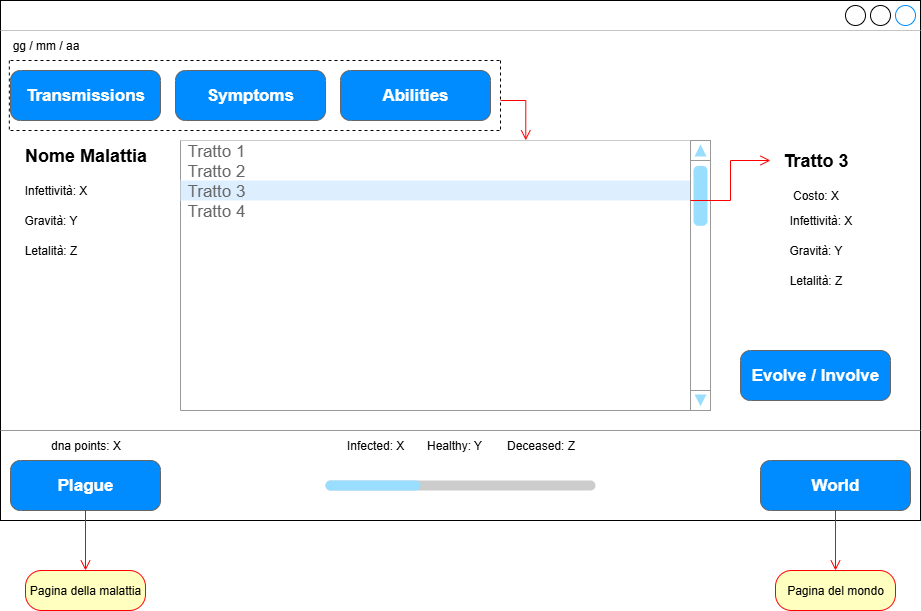

The diagram above was exported from draw.io. Its source (the exported page's mxGraphModel, read from the mxfile embedded in the PNG):
<mxGraphModel dx="1426" dy="789" grid="1" gridSize="10" guides="1" tooltips="1" connect="1" arrows="1" fold="1" page="1" pageScale="1" pageWidth="827" pageHeight="1169" math="0" shadow="0">
  <root>
    <mxCell id="0" />
    <mxCell id="1" parent="0" />
    <mxCell id="9QCvWh2TURDjJnaolLIK-52" value="" style="strokeWidth=1;shadow=0;dashed=0;align=center;html=1;shape=mxgraph.mockup.containers.window;align=left;verticalAlign=top;spacingLeft=8;strokeColor2=#008cff;strokeColor3=#c4c4c4;fontColor=#666666;mainText=;fontSize=17;labelBackgroundColor=none;whiteSpace=wrap;" parent="1" vertex="1">
      <mxGeometry x="40" y="120" width="920" height="520" as="geometry" />
    </mxCell>
    <mxCell id="9QCvWh2TURDjJnaolLIK-53" value="Plague" style="strokeWidth=1;shadow=0;dashed=0;align=center;html=1;shape=mxgraph.mockup.buttons.button;strokeColor=#666666;fontColor=#ffffff;mainText=;buttonStyle=round;fontSize=17;fontStyle=1;fillColor=#008cff;whiteSpace=wrap;" parent="1" vertex="1">
      <mxGeometry x="50" y="580" width="150" height="50" as="geometry" />
    </mxCell>
    <mxCell id="9QCvWh2TURDjJnaolLIK-54" value="World" style="strokeWidth=1;shadow=0;dashed=0;align=center;html=1;shape=mxgraph.mockup.buttons.button;strokeColor=#666666;fontColor=#ffffff;mainText=;buttonStyle=round;fontSize=17;fontStyle=1;fillColor=#008cff;whiteSpace=wrap;" parent="1" vertex="1">
      <mxGeometry x="800" y="580" width="150" height="50" as="geometry" />
    </mxCell>
    <mxCell id="9QCvWh2TURDjJnaolLIK-56" value="dna points: X" style="text;html=1;align=center;verticalAlign=middle;resizable=0;points=[];autosize=1;strokeColor=none;fillColor=none;" parent="1" vertex="1">
      <mxGeometry x="80" y="550" width="90" height="30" as="geometry" />
    </mxCell>
    <mxCell id="9QCvWh2TURDjJnaolLIK-57" value="Infected: X&lt;span style=&quot;white-space: pre;&quot;&gt;&#09;&lt;/span&gt;Healthy: Y&lt;span style=&quot;white-space: pre;&quot;&gt;&#09;&lt;/span&gt;Deceased: Z" style="text;html=1;align=center;verticalAlign=middle;resizable=0;points=[];autosize=1;strokeColor=none;fillColor=none;" parent="1" vertex="1">
      <mxGeometry x="375" y="550" width="250" height="30" as="geometry" />
    </mxCell>
    <mxCell id="9QCvWh2TURDjJnaolLIK-60" value="" style="verticalLabelPosition=bottom;shadow=0;dashed=0;align=center;html=1;verticalAlign=top;strokeWidth=1;shape=mxgraph.mockup.misc.progressBar;fillColor=#cccccc;strokeColor=none;fillColor2=#99ddff;barPos=35.207;" parent="1" vertex="1">
      <mxGeometry x="365" y="590" width="270" height="30" as="geometry" />
    </mxCell>
    <mxCell id="9QCvWh2TURDjJnaolLIK-61" value="gg / mm / aa" style="text;html=1;align=center;verticalAlign=middle;resizable=0;points=[];autosize=1;strokeColor=none;fillColor=none;" parent="1" vertex="1">
      <mxGeometry x="40" y="150" width="90" height="30" as="geometry" />
    </mxCell>
    <mxCell id="9QCvWh2TURDjJnaolLIK-62" value="" style="verticalLabelPosition=bottom;shadow=0;dashed=0;align=center;html=1;verticalAlign=top;strokeWidth=1;shape=mxgraph.mockup.markup.line;strokeColor=#999999;" parent="1" vertex="1">
      <mxGeometry x="40" y="540" width="920" height="20" as="geometry" />
    </mxCell>
    <mxCell id="9QCvWh2TURDjJnaolLIK-63" value="Pagina della malattia" style="rounded=1;whiteSpace=wrap;html=1;arcSize=40;fontColor=#000000;fillColor=#ffffc0;strokeColor=#ff0000;" parent="1" vertex="1">
      <mxGeometry x="65" y="690" width="120" height="40" as="geometry" />
    </mxCell>
    <mxCell id="9QCvWh2TURDjJnaolLIK-65" value="" style="edgeStyle=orthogonalEdgeStyle;html=1;verticalAlign=bottom;endArrow=open;endSize=8;strokeColor=#ff0000;rounded=0;" parent="1" source="9QCvWh2TURDjJnaolLIK-53" target="9QCvWh2TURDjJnaolLIK-63" edge="1">
      <mxGeometry relative="1" as="geometry">
        <mxPoint x="310" y="740" as="targetPoint" />
        <mxPoint x="310" y="680" as="sourcePoint" />
      </mxGeometry>
    </mxCell>
    <mxCell id="9QCvWh2TURDjJnaolLIK-66" value="Pagina del mondo" style="rounded=1;whiteSpace=wrap;html=1;arcSize=40;fontColor=#000000;fillColor=#ffffc0;strokeColor=#ff0000;" parent="1" vertex="1">
      <mxGeometry x="815" y="690" width="120" height="40" as="geometry" />
    </mxCell>
    <mxCell id="9QCvWh2TURDjJnaolLIK-67" value="" style="edgeStyle=orthogonalEdgeStyle;html=1;verticalAlign=bottom;endArrow=open;endSize=8;strokeColor=#ff0000;rounded=0;" parent="1" source="9QCvWh2TURDjJnaolLIK-54" target="9QCvWh2TURDjJnaolLIK-66" edge="1">
      <mxGeometry relative="1" as="geometry">
        <mxPoint x="790" y="720" as="targetPoint" />
        <mxPoint x="790" y="660" as="sourcePoint" />
      </mxGeometry>
    </mxCell>
    <mxCell id="9QCvWh2TURDjJnaolLIK-85" value="Abilities" style="strokeWidth=1;shadow=0;dashed=0;align=center;html=1;shape=mxgraph.mockup.buttons.button;strokeColor=#666666;fontColor=#ffffff;mainText=;buttonStyle=round;fontSize=17;fontStyle=1;fillColor=#008cff;whiteSpace=wrap;" parent="1" vertex="1">
      <mxGeometry x="380" y="190" width="150" height="50" as="geometry" />
    </mxCell>
    <mxCell id="9QCvWh2TURDjJnaolLIK-86" value="Symptoms" style="strokeWidth=1;shadow=0;dashed=0;align=center;html=1;shape=mxgraph.mockup.buttons.button;strokeColor=#666666;fontColor=#ffffff;mainText=;buttonStyle=round;fontSize=17;fontStyle=1;fillColor=#008cff;whiteSpace=wrap;" parent="1" vertex="1">
      <mxGeometry x="215" y="190" width="150" height="50" as="geometry" />
    </mxCell>
    <mxCell id="9QCvWh2TURDjJnaolLIK-87" value="Transmissions" style="strokeWidth=1;shadow=0;dashed=0;align=center;html=1;shape=mxgraph.mockup.buttons.button;strokeColor=#666666;fontColor=#ffffff;mainText=;buttonStyle=round;fontSize=17;fontStyle=1;fillColor=#008cff;whiteSpace=wrap;" parent="1" vertex="1">
      <mxGeometry x="50" y="190" width="150" height="50" as="geometry" />
    </mxCell>
    <mxCell id="9QCvWh2TURDjJnaolLIK-88" value="" style="swimlane;strokeColor=#999999;swimlaneFillColor=#FFFFFF;fillColor=light-dark(#000000,#29FF41);fontColor=#008CFF;fontStyle=0;childLayout=stackLayout;horizontal=1;startSize=0;horizontalStack=0;resizeParent=1;resizeParentMax=0;resizeLast=0;collapsible=0;marginBottom=0;whiteSpace=wrap;html=1;fontSize=17;" parent="1" vertex="1">
      <mxGeometry x="220" y="260" width="510" height="270" as="geometry" />
    </mxCell>
    <mxCell id="9QCvWh2TURDjJnaolLIK-89" value="Tratto 1" style="text;spacing=0;strokeColor=none;align=left;verticalAlign=middle;spacingLeft=7;spacingRight=10;overflow=hidden;points=[[0,0.5],[1,0.5]];portConstraint=eastwest;rotatable=0;whiteSpace=wrap;html=1;fillColor=none;fontColor=#666666;fontSize=17;" parent="9QCvWh2TURDjJnaolLIK-88" vertex="1">
      <mxGeometry width="510" height="20" as="geometry" />
    </mxCell>
    <mxCell id="9QCvWh2TURDjJnaolLIK-90" value="Tratto 2" style="text;spacing=0;strokeColor=none;align=left;verticalAlign=middle;spacingLeft=7;spacingRight=10;overflow=hidden;points=[[0,0.5],[1,0.5]];portConstraint=eastwest;rotatable=0;whiteSpace=wrap;html=1;rSize=5;fillColor=none;fontColor=#666666;fontSize=17;" parent="9QCvWh2TURDjJnaolLIK-88" vertex="1">
      <mxGeometry y="20" width="510" height="20" as="geometry" />
    </mxCell>
    <mxCell id="9QCvWh2TURDjJnaolLIK-117" value="Tratto 3" style="text;spacing=0;strokeColor=none;align=left;verticalAlign=middle;spacingLeft=7;spacingRight=10;overflow=hidden;points=[[0,0.5],[1,0.5]];portConstraint=eastwest;rotatable=0;whiteSpace=wrap;html=1;rSize=5;fillColor=#DDEEFF;fontColor=#666666;fontSize=17;" parent="9QCvWh2TURDjJnaolLIK-88" vertex="1">
      <mxGeometry y="40" width="510" height="20" as="geometry" />
    </mxCell>
    <mxCell id="9QCvWh2TURDjJnaolLIK-92" value="Tratto 4" style="text;spacing=0;strokeColor=none;align=left;verticalAlign=middle;spacingLeft=7;spacingRight=10;overflow=hidden;points=[[0,0.5],[1,0.5]];portConstraint=eastwest;rotatable=0;whiteSpace=wrap;html=1;fillColor=none;fontColor=#666666;fontSize=17;" parent="9QCvWh2TURDjJnaolLIK-88" vertex="1">
      <mxGeometry y="60" width="510" height="20" as="geometry" />
    </mxCell>
    <mxCell id="9QCvWh2TURDjJnaolLIK-93" value="" style="text;spacing=0;strokeColor=none;align=left;verticalAlign=middle;spacingLeft=7;spacingRight=10;overflow=hidden;points=[[0,0.5],[1,0.5]];portConstraint=eastwest;rotatable=0;whiteSpace=wrap;html=1;fillColor=none;fontColor=#666666;fontSize=17;" parent="9QCvWh2TURDjJnaolLIK-88" vertex="1">
      <mxGeometry y="80" width="510" height="190" as="geometry" />
    </mxCell>
    <mxCell id="9QCvWh2TURDjJnaolLIK-94" value="" style="verticalLabelPosition=bottom;shadow=0;dashed=0;align=center;html=1;verticalAlign=top;strokeWidth=1;shape=mxgraph.mockup.navigation.scrollBar;strokeColor=#999999;barPos=96.851;fillColor2=#99ddff;strokeColor2=none;direction=north;" parent="1" vertex="1">
      <mxGeometry x="730" y="260" width="20" height="270" as="geometry" />
    </mxCell>
    <mxCell id="9QCvWh2TURDjJnaolLIK-95" value="&lt;font style=&quot;font-size: 18px;&quot;&gt;&lt;b&gt;Nome Malattia&lt;/b&gt;&lt;/font&gt;" style="text;html=1;align=center;verticalAlign=middle;resizable=0;points=[];autosize=1;strokeColor=none;fillColor=none;" parent="1" vertex="1">
      <mxGeometry x="50" y="255" width="150" height="40" as="geometry" />
    </mxCell>
    <mxCell id="9QCvWh2TURDjJnaolLIK-96" value="Infettività: X" style="text;html=1;align=center;verticalAlign=middle;resizable=0;points=[];autosize=1;strokeColor=none;fillColor=none;" parent="1" vertex="1">
      <mxGeometry x="50" y="295" width="90" height="30" as="geometry" />
    </mxCell>
    <mxCell id="9QCvWh2TURDjJnaolLIK-97" value="Gravità: Y" style="text;html=1;align=center;verticalAlign=middle;resizable=0;points=[];autosize=1;strokeColor=none;fillColor=none;" parent="1" vertex="1">
      <mxGeometry x="50" y="325" width="80" height="30" as="geometry" />
    </mxCell>
    <mxCell id="9QCvWh2TURDjJnaolLIK-98" value="Letalità: Z" style="text;html=1;align=center;verticalAlign=middle;resizable=0;points=[];autosize=1;strokeColor=none;fillColor=none;" parent="1" vertex="1">
      <mxGeometry x="50" y="355" width="80" height="30" as="geometry" />
    </mxCell>
    <mxCell id="9QCvWh2TURDjJnaolLIK-102" value="" style="endArrow=none;dashed=1;html=1;rounded=0;" parent="1" edge="1">
      <mxGeometry width="50" height="50" relative="1" as="geometry">
        <mxPoint x="50" y="180" as="sourcePoint" />
        <mxPoint x="540" y="180" as="targetPoint" />
      </mxGeometry>
    </mxCell>
    <mxCell id="9QCvWh2TURDjJnaolLIK-103" value="" style="endArrow=none;dashed=1;html=1;rounded=0;" parent="1" edge="1">
      <mxGeometry width="50" height="50" relative="1" as="geometry">
        <mxPoint x="50" y="250" as="sourcePoint" />
        <mxPoint x="540" y="250" as="targetPoint" />
      </mxGeometry>
    </mxCell>
    <mxCell id="9QCvWh2TURDjJnaolLIK-104" value="" style="endArrow=none;dashed=1;html=1;rounded=0;" parent="1" edge="1">
      <mxGeometry width="50" height="50" relative="1" as="geometry">
        <mxPoint x="540" y="180" as="sourcePoint" />
        <mxPoint x="540" y="250" as="targetPoint" />
      </mxGeometry>
    </mxCell>
    <mxCell id="9QCvWh2TURDjJnaolLIK-105" value="" style="endArrow=none;dashed=1;html=1;rounded=0;" parent="1" edge="1">
      <mxGeometry width="50" height="50" relative="1" as="geometry">
        <mxPoint x="48.81999999999999" y="180" as="sourcePoint" />
        <mxPoint x="48.81999999999999" y="250" as="targetPoint" />
      </mxGeometry>
    </mxCell>
    <mxCell id="9QCvWh2TURDjJnaolLIK-106" value="" style="edgeStyle=orthogonalEdgeStyle;html=1;verticalAlign=bottom;endArrow=open;endSize=8;strokeColor=#ff0000;rounded=0;entryX=0.677;entryY=-0.009;entryDx=0;entryDy=0;entryPerimeter=0;" parent="1" target="9QCvWh2TURDjJnaolLIK-89" edge="1">
      <mxGeometry relative="1" as="geometry">
        <mxPoint x="440" y="760" as="targetPoint" />
        <mxPoint x="540" y="220" as="sourcePoint" />
        <Array as="points">
          <mxPoint x="565" y="220" />
        </Array>
      </mxGeometry>
    </mxCell>
    <mxCell id="9QCvWh2TURDjJnaolLIK-109" value="&lt;font style=&quot;font-size: 18px;&quot;&gt;&lt;b&gt;Tratto 3&lt;/b&gt;&lt;/font&gt;" style="text;html=1;align=center;verticalAlign=middle;resizable=0;points=[];autosize=1;strokeColor=none;fillColor=none;" parent="1" vertex="1">
      <mxGeometry x="810" y="260" width="90" height="40" as="geometry" />
    </mxCell>
    <mxCell id="9QCvWh2TURDjJnaolLIK-110" value="Evolve / Involve" style="strokeWidth=1;shadow=0;dashed=0;align=center;html=1;shape=mxgraph.mockup.buttons.button;strokeColor=#666666;fontColor=#ffffff;mainText=;buttonStyle=round;fontSize=17;fontStyle=1;fillColor=#008cff;whiteSpace=wrap;" parent="1" vertex="1">
      <mxGeometry x="780" y="470" width="150" height="50" as="geometry" />
    </mxCell>
    <mxCell id="9QCvWh2TURDjJnaolLIK-118" value="Costo: X" style="text;html=1;align=center;verticalAlign=middle;resizable=0;points=[];autosize=1;strokeColor=none;fillColor=none;" parent="1" vertex="1">
      <mxGeometry x="820" y="300" width="70" height="30" as="geometry" />
    </mxCell>
    <mxCell id="9QCvWh2TURDjJnaolLIK-119" value="Infettività: X" style="text;html=1;align=center;verticalAlign=middle;resizable=0;points=[];autosize=1;strokeColor=none;fillColor=none;" parent="1" vertex="1">
      <mxGeometry x="815" y="325" width="90" height="30" as="geometry" />
    </mxCell>
    <mxCell id="9QCvWh2TURDjJnaolLIK-120" value="Gravità: Y" style="text;html=1;align=center;verticalAlign=middle;resizable=0;points=[];autosize=1;strokeColor=none;fillColor=none;" parent="1" vertex="1">
      <mxGeometry x="815" y="355" width="80" height="30" as="geometry" />
    </mxCell>
    <mxCell id="9QCvWh2TURDjJnaolLIK-121" value="Letalità: Z" style="text;html=1;align=center;verticalAlign=middle;resizable=0;points=[];autosize=1;strokeColor=none;fillColor=none;" parent="1" vertex="1">
      <mxGeometry x="815" y="385" width="80" height="30" as="geometry" />
    </mxCell>
    <mxCell id="9QCvWh2TURDjJnaolLIK-122" value="" style="edgeStyle=orthogonalEdgeStyle;html=1;verticalAlign=bottom;endArrow=open;endSize=8;strokeColor=#ff0000;rounded=0;" parent="1" source="9QCvWh2TURDjJnaolLIK-117" target="9QCvWh2TURDjJnaolLIK-109" edge="1">
      <mxGeometry relative="1" as="geometry">
        <mxPoint x="1115" y="420" as="targetPoint" />
        <mxPoint x="1090" y="380" as="sourcePoint" />
        <Array as="points">
          <mxPoint x="770" y="320" />
          <mxPoint x="770" y="280" />
        </Array>
      </mxGeometry>
    </mxCell>
  </root>
</mxGraphModel>